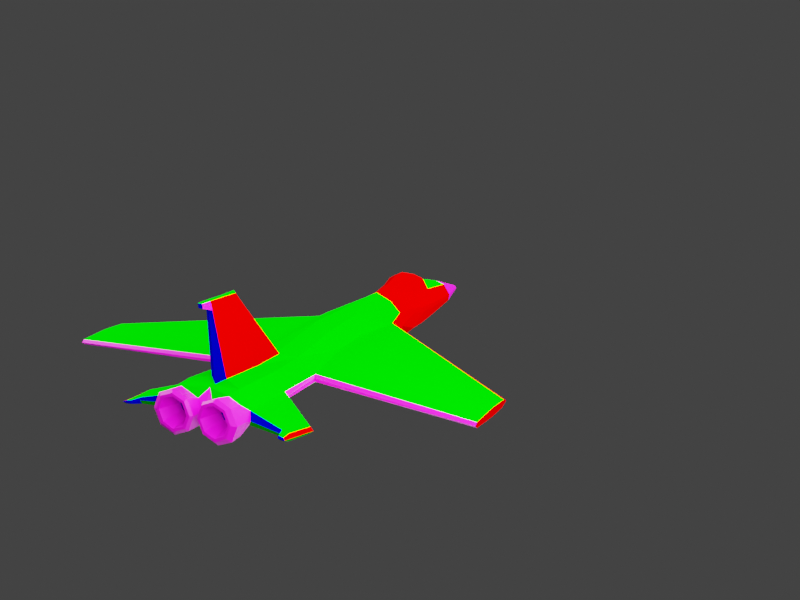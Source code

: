 # Source: jet.blend  (saved by Blender 3.4.6; exported with 4.5.12 LTS)
import bpy
from mathutils import Matrix  # noqa: F401  (used for matrix-valued properties, if any)

bpy.ops.wm.read_factory_settings(use_empty=True)
scene = bpy.context.scene
scene.name = 'Scene'

# ---- collections
col_collection = bpy.data.collections.new('Collection'); scene.collection.children.link(col_collection)

# ---- images (referenced by path relative to the original .blend; pixels are not part of the script)
import os
ASSET_DIR = os.environ.get("B2B_ASSET_DIR", "")  # directory of the original .blend (textures are referenced by path, not embedded)
HERE = os.path.dirname(os.path.abspath(__file__))  # packed textures are extracted next to this script under _unpacked/

def load_image(name, relpath, width, height, colorspace="sRGB"):
    """Load a texture the original file referenced (path relative to the .blend, or extracted next to this script)."""
    p = next((c for c in (os.path.join(HERE, relpath), os.path.join(ASSET_DIR, relpath)) if relpath and os.path.exists(c)), "")
    if p:
        img = bpy.data.images.load(p, check_existing=True)
        img.name = name
    else:  # same state as the original file: an image datablock whose file is absent (Cycles renders it pink)
        img = bpy.data.images.new(name, width, height)
        img.source = "FILE"
        img.filepath = "//" + (relpath or name)
    img.colorspace_settings.name = colorspace
    return img
img_jet_uv_png = load_image('jet_uv.png', 'jet_uv.png', 1024, 1024, 'sRGB')

# ---- materials (node trees are filled in below, after node groups)
mat_top_material = bpy.data.materials.new('Top_Material')
mat_top_material.diffuse_color = (0.0, 1.0, 0.0, 1.0)
mat_bottom_material = bpy.data.materials.new('Bottom_Material')
mat_bottom_material.diffuse_color = (0.0, 0.5, 0.0, 1.0)
mat_right_material = bpy.data.materials.new('Right_Material')
mat_right_material.diffuse_color = (1.0, 0.0, 0.0, 1.0)
mat_left_material = bpy.data.materials.new('Left_Material')
mat_left_material.diffuse_color = (0.5, 0.0, 0.0, 1.0)
mat_material = bpy.data.materials.new('Material')
mat_material.diffuse_color = (0.2738, 0.2738, 0.2738, 1.0)
mat_back_material = bpy.data.materials.new('Back_Material')
mat_back_material.diffuse_color = (0.0, 0.0, 0.5, 1.0)

# ---- material node trees
mat_material.use_nodes = True; mat_material.node_tree.nodes.clear()
_N = mat_material.node_tree.nodes; _L = mat_material.node_tree.links
n0 = _N.new('ShaderNodeBsdfPrincipled'); n0.name = 'Principled BSDF'; n0.location = (10, 300)
n0.distribution = 'GGX'
n0.subsurface_method = 'RANDOM_WALK_SKIN'
n0.inputs[3].default_value = 1.45
n0.inputs[27].default_value = (0.0, 0.0, 0.0, 1.0)
n0.inputs[28].default_value = 1.0
n1 = _N.new('ShaderNodeOutputMaterial'); n1.name = 'Material Output'; n1.location = (300, 300)
n2 = _N.new('ShaderNodeTexImage'); n2.name = 'Image Texture'; n2.location = (-312, 209)
n2.image = img_jet_uv_png
_L.new(n0.outputs[0], n1.inputs[0])
_L.new(n2.outputs[0], n0.inputs[0])
n1.is_active_output = True

# ---- world
world_world = bpy.data.worlds.new('World'); scene.world = world_world
world_world.use_nodes = True; world_world.node_tree.nodes.clear()
_N = world_world.node_tree.nodes; _L = world_world.node_tree.links
n0 = _N.new('ShaderNodeOutputWorld'); n0.name = 'World Output'; n0.location = (300, 300)
n1 = _N.new('ShaderNodeBackground'); n1.name = 'Background'; n1.location = (10, 300)
n1.inputs[0].default_value = (0.04129, 0.04129, 0.04129, 1.0)
_L.new(n1.outputs[0], n0.inputs[0])
n0.is_active_output = True
world_world.color = (0.05088, 0.05088, 0.05088)
world_world.use_sun_shadow = False
world_world.sun_shadow_jitter_overblur = 0.0

# ---- cameras
cam_camera = bpy.data.cameras.new('Camera')

# ---- lights
light_area = bpy.data.lights.new('Area', 'AREA')
light_area.transmission_factor = 0.0
light_area.use_custom_distance = True
light_area.cutoff_distance = 13.61
light_area.energy = 916.2
light_area.shadow_soft_size = 18.27
light_area.shadow_maximum_resolution = 0.006
light_area.use_absolute_resolution = True
light_area.shape = 'RECTANGLE'
light_area.size = 18.27
light_area.size_y = 19.54
light_area_001 = bpy.data.lights.new('Area.001', 'AREA')
light_area_001.color = (1.0, 0.773, 0.763)
light_area_001.transmission_factor = 0.0
light_area_001.use_custom_distance = True
light_area_001.cutoff_distance = 21.3
light_area_001.energy = 3142.0
light_area_001.shadow_soft_size = 14.13
light_area_001.shadow_maximum_resolution = 0.006
light_area_001.use_absolute_resolution = True
light_area_001.shape = 'RECTANGLE'
light_area_001.size = 14.13
light_area_001.size_y = 9.91
light_area_002 = bpy.data.lights.new('Area.002', 'AREA')
light_area_002.color = (1.0, 0.773, 0.763)
light_area_002.transmission_factor = 0.0
light_area_002.use_custom_distance = True
light_area_002.cutoff_distance = 44.27
light_area_002.energy = 3142.0
light_area_002.shadow_soft_size = 14.13
light_area_002.shadow_maximum_resolution = 0.006
light_area_002.use_absolute_resolution = True
light_area_002.shape = 'RECTANGLE'
light_area_002.size = 14.13
light_area_002.size_y = 9.91
light_area_003 = bpy.data.lights.new('Area.003', 'AREA')
light_area_003.color = (1.0, 0.773, 0.763)
light_area_003.transmission_factor = 0.0
light_area_003.use_custom_distance = True
light_area_003.cutoff_distance = 44.27
light_area_003.energy = 3142.0
light_area_003.shadow_soft_size = 14.13
light_area_003.shadow_maximum_resolution = 0.006
light_area_003.use_absolute_resolution = True
light_area_003.shape = 'RECTANGLE'
light_area_003.size = 14.13
light_area_003.size_y = 9.91

# ---- meshes
me_cube = bpy.data.meshes.new('Cube')
me_cube.from_pydata([(-1.201, -5.76, -0.252), (-0.09269, 7.419, -0.5446), (-0.7859, 2.162, -0.05801), (-0.7859, 1.872, -0.1109), (-1.161, -2.964, -0.1279), (3.517e-07, -5.675, -0.7758), (-7.931e-07, 7.419, -0.4421), (-7.931e-07, 7.419, -0.6098), (3.544e-07, -5.707, 0.3609), (-3.344e-07, 2.172, -0.871), (-3.391e-07, 2.226, 0.6512), (-6.044e-08, -0.9615, 0.6908), (-2.081e-08, -1.415, -0.6762), (3.797e-07, -5.996, -0.1897), (-7.931e-07, 7.419, -0.5605), (-2.969e-07, 1.743, 0.6615), (-2.954e-07, 1.726, -0.7978), (1.012e-07, -2.81, -0.71), (1.012e-07, -2.81, 0.3996), (-6.062, -2.248, -0.2078), (-6.062, -2.781, -0.2346), (-6.062, -3.665, -0.05689), (-6.062, -2.809, -0.008135), (-6.062, -2.791, -0.1333), (-6.062, -3.75, -0.1252), (-6.062, -2.145, -0.03941), (-6.062, -2.003, -0.1098), (-6.062, -3.665, -0.1988), (-0.7053, -5.904, 0.3325), (-1.032, -5.929, 0.1911), (-0.09269, 7.419, -0.5154), (-0.04042, 7.419, -0.4519), (-0.7148, 2.369, 0.08662), (-0.3995, 2.352, 0.4063), (-0.4866, -1.024, 0.5178), (-0.8129, -1.095, 0.04884), (-0.8134, 1.726, -0.03941), (-0.4741, 1.726, 0.2934), (-1.113, -2.838, -0.05689), (-0.5704, -2.813, 0.2915), (-0.6958, 4.682, -0.3312), (-5.626e-07, 4.783, -0.7628), (-5.978e-07, 5.185, 0.3253), (-0.3771, 4.794, 0.1551), (-0.6948, 4.646, -0.2005), (3.372e-07, -5.51, 0.3689), (1.239e-07, -3.07, 0.4118), (-0.2299, -3.157, 0.448), (-0.224, -5.348, 0.4891), (3.477e-07, -5.63, 2.489), (2.605e-07, -4.633, 2.488), (-0.08972, -4.669, 2.443), (-0.0739, -5.611, 2.488), (-1.04, -5.947, -0.5803), (-0.6128, -5.94, -0.7689), (-0.04867, 7.419, -0.5906), (-0.0824, 7.419, -0.5623), (-0.7656, 2.201, -0.5449), (-0.8712, 2.195, -0.2997), (-0.5696, -1.471, -0.6828), (-0.8817, -1.481, -0.3058), (-0.7634, 1.846, -0.2218), (-0.6466, 1.762, -0.5178), (-1.196, -2.985, -0.1988), (-0.5381, -2.856, -0.6587), (-0.6477, 4.643, -0.5798), (-0.4179, 4.699, -0.7221), (-0.06767, -5.913, -0.1914), (-0.2128, -5.908, 0.1098), (-0.2291, -5.926, -0.6043), (-1.1, -5.616, -0.05794), (-0.7571, -5.558, 0.4053), (-1.209, -5.942, -0.2065), (-0.6175, -5.645, -0.7718), (-1.037, -5.599, -0.4445), (-0.0583, -6.292, -0.1832), (-0.1949, -6.379, -0.1739), (-1.235, -6.321, -0.1803), (-1.021, -6.398, -0.1555), (-0.3212, -6.388, -0.4657), (-0.2314, -6.305, -0.5987), (-0.2298, -6.287, 0.2332), (-0.3127, -6.376, 0.1217), (-1.062, -6.308, 0.2353), (-0.8948, -6.389, 0.1324), (-0.6028, -6.38, 0.2473), (-0.6453, -6.294, 0.4065), (-0.6477, -6.319, -0.77), (-0.6171, -6.397, -0.5804), (-0.9069, -6.401, -0.4509), (-1.063, -6.326, -0.5967), (-1.093, -4.097, -0.2334), (2.026e-07, -3.97, -0.7706), (-0.6802, -3.941, 0.3212), (-1.03, -4.102, -0.1153), (-0.2043, -4.068, 0.4098), (2.954e-07, -5.032, 2.488), (-0.07453, -5.047, 2.461), (-0.501, -4.009, -0.7461), (-0.9986, -4.229, -0.3699), (-2.436, -5.107, -0.3765), (-2.314, -5.795, -0.3066), (-2.437, -5.883, -0.3708), (-2.341, -5.799, -0.4887), (-2.499, -5.079, -0.4831), (-2.404, -5.097, -0.562), (-0.1259, 2.9, 0.6867), (-3.947e-07, 2.861, 0.7395), (-5.448e-07, 4.579, 0.6346), (-0.1473, 4.388, 0.5981), (-0.2801, 4.653, 0.3268), (-5.753e-07, 4.928, 0.4637), (-0.2572, 2.544, 0.5006), (-3.577e-07, 2.438, 0.6841), (-0.7982, 3.667, -0.07357), (-0.8228, 3.693, -0.2324), (-4.584e-07, 3.591, -0.8169), (-0.5131, 3.616, 0.2502), (-0.5444, 3.624, -0.7468), (-0.7725, 3.624, -0.5807), (-4.76e-07, 3.792, 0.8914), (-0.2505, 3.804, 0.7671), (-0.4183, 3.672, 0.4298), (-0.4916, 6.105, -0.4395), (-6.783e-07, 6.105, -0.7657), (-6.783e-07, 6.105, 0.04283), (-0.2931, 6.105, -0.04299), (-0.4919, 6.105, -0.342), (-0.2296, 6.105, -0.7261), (-0.458, 6.105, -0.5608), (-0.3073, 4.716, 0.2568), (-5.851e-07, 5.04, 0.4154), (-0.3158, 2.446, 0.4704), (-3.497e-07, 2.347, 0.6786), (-0.4543, 3.64, 0.3486), (-0.7551, 3.018, 0.04265), (-0.6039, 3.028, -0.7486), (-0.8045, 3.039, -0.1223), (-4.062e-07, 2.993, -0.844), (-0.4543, 2.977, 0.353), (-0.82, 3.029, -0.5556), (-4.395e-07, 3.375, 0.8803), (-0.1856, 3.34, 0.7925), (-0.3378, 3.079, 0.4789), (-0.3851, 3.023, 0.4233), (-2.341e-07, 1.025, -0.7406), (-1.582e-07, 0.1571, 0.6642), (-6.062, -2.514, -0.2194), (-6.062, -2.477, -0.02218), (-6.062, -2.397, -0.1193), (-0.4206, 0.157, 0.5385), (-0.6967, 0.1256, 0.04884), (-0.5888, 1.058, -0.6538), (-0.8553, 1.083, -0.3094), (-0.8346, 2.114, -0.5435), (-0.9221, 2.127, -0.3391), (-0.9115, 1.798, -0.2954), (-0.7741, 1.725, -0.5551), (-0.877, 1.23, -0.392), (-0.6829, 1.212, -0.6233), (3.451e-07, -5.6, 2.254), (-0.09015, -5.578, 2.25), (-0.105, -4.504, 2.208), (2.457e-07, -4.463, 2.263), (-0.08865, -4.941, 2.216), (3.715e-07, -5.902, 2.375), (3.725e-07, -5.914, 2.498), (-0.06419, -5.907, 2.498), (-0.06462, -5.892, 2.375), (-2.205, -4.942, -0.3334), (-2.102, -5.776, -0.2752), (-2.174, -4.955, -0.5306), (-2.268, -4.918, -0.4426), (-2.1, -5.85, -0.3438), (-2.119, -5.773, -0.4568), (-2.339, -6.072, -0.3067), (-2.417, -6.128, -0.3328), (-2.357, -6.077, -0.3882), (-2.202, -6.058, -0.2832), (-2.2, -6.105, -0.3257), (-2.213, -6.059, -0.3822), (-0.1145, -6.377, -0.1751), (-0.2654, -6.388, -0.5237), (-0.2552, -6.373, 0.1776), (-0.9505, -6.389, 0.1903), (-0.6015, -6.378, 0.3276), (-1.101, -6.4, -0.1537), (-0.6191, -6.399, -0.6608), (-0.9651, -6.404, -0.5062), (-0.8663, -5.801, -0.1642), (-0.361, -5.79, -0.1754), (-0.4382, -5.795, -0.354), (-0.4331, -5.788, 0.005402), (-0.7892, -5.796, 0.01198), (-0.6106, -5.79, 0.08226), (-0.6193, -5.801, -0.4242), (-0.7966, -5.803, -0.3449), (-0.7346, 2.223, -0.571), (-0.8687, 2.216, -0.2628), (-0.8428, 2.092, -0.5699), (-0.947, 2.107, -0.3242), (-0.7466, 2.08, -0.5203), (-0.8397, 2.075, -0.3041), (-0.8075, 2.004, -0.5191), (-0.8846, 2.016, -0.3389), (1.201, -5.76, -0.252), (0.09269, 7.419, -0.5446), (0.7859, 2.162, -0.05801), (0.7859, 1.872, -0.1109), (1.161, -2.964, -0.1279), (6.062, -2.248, -0.2078), (6.062, -2.781, -0.2346), (6.062, -3.665, -0.05689), (6.062, -2.809, -0.008135), (6.062, -2.791, -0.1333), (6.062, -3.75, -0.1252), (6.062, -2.145, -0.03941), (6.062, -2.003, -0.1098), (6.062, -3.665, -0.1988), (0.7053, -5.904, 0.3325), (1.032, -5.929, 0.1911), (0.09269, 7.419, -0.5154), (0.04042, 7.419, -0.4519), (0.7148, 2.369, 0.08662), (0.3995, 2.352, 0.4063), (0.4866, -1.024, 0.5178), (0.8129, -1.095, 0.04884), (0.8134, 1.726, -0.03941), (0.4741, 1.726, 0.2934), (1.113, -2.838, -0.05689), (0.5704, -2.813, 0.2915), (0.6958, 4.682, -0.3312), (0.3771, 4.794, 0.1551), (0.6948, 4.646, -0.2005), (0.2299, -3.157, 0.448), (0.224, -5.348, 0.4891), (0.08972, -4.669, 2.443), (0.0739, -5.611, 2.488), (1.04, -5.947, -0.5803), (0.6129, -5.94, -0.7689), (0.04867, 7.419, -0.5906), (0.0824, 7.419, -0.5623), (0.7656, 2.201, -0.5449), (0.8712, 2.195, -0.2997), (0.5696, -1.471, -0.6828), (0.8817, -1.481, -0.3058), (0.7634, 1.846, -0.2218), (0.6466, 1.762, -0.5178), (1.196, -2.985, -0.1988), (0.5381, -2.856, -0.6587), (0.6477, 4.643, -0.5798), (0.4179, 4.699, -0.7221), (0.06767, -5.913, -0.1914), (0.2128, -5.908, 0.1098), (0.2291, -5.926, -0.6043), (1.1, -5.616, -0.05794), (0.7571, -5.558, 0.4053), (1.209, -5.942, -0.2065), (0.6175, -5.645, -0.7718), (1.037, -5.599, -0.4445), (0.0583, -6.292, -0.1832), (0.1949, -6.379, -0.1739), (1.235, -6.321, -0.1803), (1.021, -6.398, -0.1555), (0.3212, -6.388, -0.4657), (0.2314, -6.305, -0.5987), (0.2298, -6.287, 0.2332), (0.3127, -6.376, 0.1217), (1.062, -6.308, 0.2353), (0.8948, -6.389, 0.1324), (0.6028, -6.38, 0.2473), (0.6453, -6.294, 0.4065), (0.6477, -6.319, -0.77), (0.6171, -6.397, -0.5804), (0.9069, -6.401, -0.4509), (1.063, -6.326, -0.5967), (1.093, -4.097, -0.2334), (0.6802, -3.941, 0.3212), (1.03, -4.102, -0.1153), (0.2043, -4.068, 0.4098), (0.07453, -5.047, 2.461), (0.501, -4.009, -0.7461), (0.9986, -4.229, -0.3699), (2.436, -5.107, -0.3765), (2.314, -5.795, -0.3066), (2.437, -5.883, -0.3708), (2.341, -5.799, -0.4887), (2.499, -5.079, -0.4831), (2.404, -5.097, -0.562), (0.1259, 2.9, 0.6867), (0.1473, 4.388, 0.5981), (0.2801, 4.653, 0.3268), (0.2572, 2.544, 0.5006), (0.7982, 3.667, -0.07357), (0.8228, 3.693, -0.2324), (0.5131, 3.616, 0.2502), (0.5444, 3.624, -0.7468), (0.7725, 3.624, -0.5807), (0.2505, 3.804, 0.7671), (0.4183, 3.672, 0.4298), (0.4916, 6.105, -0.4395), (0.2931, 6.105, -0.04299), (0.4919, 6.105, -0.342), (0.2296, 6.105, -0.7261), (0.458, 6.105, -0.5608), (0.3073, 4.716, 0.2568), (0.3158, 2.446, 0.4704), (0.4543, 3.64, 0.3486), (0.7551, 3.018, 0.04265), (0.6039, 3.028, -0.7486), (0.8045, 3.039, -0.1223), (0.4543, 2.977, 0.353), (0.82, 3.029, -0.5556), (0.1856, 3.34, 0.7925), (0.3378, 3.079, 0.4789), (0.3851, 3.023, 0.4233), (6.062, -2.514, -0.2194), (6.062, -2.477, -0.02218), (6.062, -2.397, -0.1193), (0.4206, 0.157, 0.5385), (0.6967, 0.1256, 0.04884), (0.5888, 1.058, -0.6538), (0.8553, 1.083, -0.3094), (0.8346, 2.114, -0.5435), (0.9221, 2.127, -0.3391), (0.9115, 1.798, -0.2954), (0.7741, 1.725, -0.5551), (0.877, 1.23, -0.392), (0.6829, 1.212, -0.6233), (0.09016, -5.578, 2.25), (0.105, -4.504, 2.208), (0.08865, -4.941, 2.216), (0.06419, -5.907, 2.498), (0.06462, -5.892, 2.375), (2.205, -4.942, -0.3334), (2.102, -5.776, -0.2752), (2.174, -4.955, -0.5306), (2.268, -4.918, -0.4426), (2.1, -5.85, -0.3438), (2.119, -5.773, -0.4568), (2.339, -6.072, -0.3067), (2.417, -6.128, -0.3328), (2.357, -6.077, -0.3882), (2.202, -6.058, -0.2832), (2.2, -6.105, -0.3257), (2.213, -6.059, -0.3822), (0.1145, -6.377, -0.1751), (0.2654, -6.388, -0.5237), (0.2552, -6.373, 0.1776), (0.9505, -6.389, 0.1903), (0.6015, -6.378, 0.3276), (1.101, -6.4, -0.1537), (0.6191, -6.399, -0.6608), (0.9651, -6.404, -0.5062), (0.8663, -5.801, -0.1642), (0.361, -5.79, -0.1754), (0.4382, -5.795, -0.354), (0.4331, -5.788, 0.005402), (0.7892, -5.796, 0.01198), (0.6106, -5.79, 0.08226), (0.6193, -5.801, -0.4242), (0.7966, -5.803, -0.3449), (0.7346, 2.223, -0.571), (0.8687, 2.216, -0.2628), (0.8428, 2.092, -0.5699), (0.947, 2.107, -0.3242), (0.7466, 2.08, -0.5203), (0.8397, 2.075, -0.3041), (0.8075, 2.004, -0.5191), (0.8846, 2.016, -0.3389)], [], [(129, 123, 1, 56), (1, 30, 31, 6, 14), (91, 94, 38, 4), (38, 35, 22, 21), (145, 152, 62, 16), (153, 60, 20, 147), (3, 61, 19, 26), (16, 62, 197, 9), (55, 56, 1, 14, 7), (116, 118, 66, 41), (63, 4, 24, 27), (60, 63, 27, 20), (4, 38, 21, 24), (92, 98, 64, 17), (126, 125, 6, 31), (53, 54, 87, 90), (54, 69, 80, 87), (151, 36, 25, 148), (124, 128, 55, 7), (150, 146, 15, 37), (3, 36, 32, 2), (37, 15, 10, 33), (123, 127, 30, 1), (24, 21, 22, 23), (27, 24, 23, 20), (147, 149, 26, 19), (149, 148, 25, 26), (17, 64, 59, 12), (39, 18, 11, 34), (36, 3, 26, 25), (126, 31, 30, 127), (37, 33, 32, 36), (39, 34, 35, 38), (150, 37, 36, 151), (93, 39, 38, 94), (71, 8, 45, 48), (117, 43, 44, 114), (115, 114, 44, 40), (111, 110, 109, 108), (61, 3, 2, 198), (119, 115, 40, 65), (96, 97, 52, 49), (52, 161, 168, 167), (39, 47, 46, 18), (95, 47, 39, 93), (163, 162, 51, 50), (164, 161, 52, 97), (98, 73, 74, 99), (136, 197, 198, 140), (152, 59, 60, 153), (61, 198, 200, 156), (59, 64, 63, 60), (128, 66, 65, 129), (99, 91, 4, 63), (67, 69, 5, 13), (68, 67, 13, 8), (29, 28, 71, 70), (28, 68, 8, 71), (72, 29, 70, 0), (54, 53, 74, 73), (53, 72, 0, 74), (69, 54, 73, 5), (69, 67, 75, 80), (67, 68, 81, 75), (68, 28, 86, 81), (28, 29, 83, 86), (72, 53, 90, 77), (29, 72, 77, 83), (79, 76, 190, 191), (181, 182, 80, 75), (183, 181, 75, 81), (184, 185, 86, 83), (185, 183, 81, 86), (83, 77, 186, 184), (187, 188, 90, 87), (188, 186, 77, 90), (182, 187, 87, 80), (85, 84, 193, 194), (172, 171, 105, 104), (64, 98, 99, 63), (162, 164, 97, 51), (48, 95, 93, 71), (50, 51, 97, 96), (71, 93, 94, 70), (5, 73, 98, 92), (170, 169, 100, 101), (103, 102, 104, 105), (102, 101, 100, 104), (169, 172, 104, 100), (174, 173, 179, 180), (101, 102, 176, 175), (171, 174, 103, 105), (121, 120, 108, 109), (143, 112, 106, 142), (112, 113, 107, 106), (132, 133, 113, 112), (144, 132, 112, 143), (131, 130, 110, 111), (130, 134, 122, 110), (110, 122, 121, 109), (142, 141, 120, 121), (66, 118, 119, 65), (140, 137, 115, 119), (137, 135, 114, 115), (139, 117, 114, 135), (138, 136, 118, 116), (55, 128, 129, 56), (43, 126, 127, 44), (40, 44, 127, 123), (41, 66, 128, 124), (43, 42, 125, 126), (65, 40, 123, 129), (43, 117, 134, 130), (42, 43, 130, 131), (139, 33, 132, 144), (33, 10, 133, 132), (117, 139, 144, 134), (9, 197, 136, 138), (33, 139, 135, 32), (2, 32, 135, 137), (198, 2, 137, 140), (106, 107, 141, 142), (134, 144, 143, 122), (122, 143, 142, 121), (118, 136, 140, 119), (155, 58, 202, 204), (34, 150, 151, 35), (23, 22, 148, 149), (20, 23, 149, 147), (34, 11, 146, 150), (35, 151, 148, 22), (61, 153, 147, 19), (12, 59, 152, 145), (199, 157, 156, 200), (157, 159, 158, 156), (153, 61, 156, 158), (152, 153, 158, 159), (62, 152, 159, 157), (197, 62, 157, 199), (47, 95, 164, 162), (95, 48, 161, 164), (46, 47, 162, 163), (48, 45, 160, 161), (168, 165, 166, 167), (161, 160, 165, 168), (49, 52, 167, 166), (99, 74, 174, 171), (74, 0, 173, 174), (0, 70, 170, 173), (94, 91, 172, 169), (70, 94, 169, 170), (91, 99, 171, 172), (179, 178, 175, 176), (180, 179, 176, 177), (102, 103, 177, 176), (103, 174, 180, 177), (170, 101, 175, 178), (173, 170, 178, 179), (76, 79, 182, 181), (82, 76, 181, 183), (84, 85, 185, 184), (85, 82, 183, 185), (78, 84, 184, 186), (88, 89, 188, 187), (89, 78, 186, 188), (79, 88, 187, 182), (191, 190, 189, 196, 195), (190, 192, 194, 193, 189), (88, 79, 191, 195), (89, 88, 195, 196), (82, 85, 194, 192), (76, 82, 192, 190), (78, 89, 196, 189), (84, 78, 189, 193), (57, 58, 198, 197), (154, 57, 197, 199), (155, 154, 199, 200), (58, 155, 200, 198), (202, 201, 203, 204), (57, 154, 203, 201), (154, 155, 204, 203), (58, 57, 201, 202), (304, 241, 206, 300), (206, 14, 6, 222, 221), (276, 209, 229, 278), (229, 212, 213, 226), (145, 16, 247, 321), (322, 316, 211, 245), (208, 217, 210, 246), (16, 9, 362, 247), (240, 7, 14, 206, 241), (116, 41, 251, 296), (248, 218, 215, 209), (245, 211, 218, 248), (209, 215, 212, 229), (92, 17, 249, 281), (301, 222, 6, 125), (238, 275, 272, 239), (239, 272, 265, 254), (320, 317, 216, 227), (124, 7, 240, 303), (319, 228, 15, 146), (208, 207, 223, 227), (228, 224, 10, 15), (300, 206, 221, 302), (215, 214, 213, 212), (218, 211, 214, 215), (316, 210, 217, 318), (318, 217, 216, 317), (17, 12, 244, 249), (230, 225, 11, 18), (227, 216, 217, 208), (301, 302, 221, 222), (228, 227, 223, 224), (230, 229, 226, 225), (319, 320, 227, 228), (277, 278, 229, 230), (256, 235, 45, 8), (295, 293, 233, 232), (294, 231, 233, 293), (111, 108, 290, 291), (246, 363, 207, 208), (297, 250, 231, 294), (96, 49, 237, 280), (237, 332, 333, 329), (230, 18, 46, 234), (279, 277, 230, 234), (163, 50, 236, 330), (331, 280, 237, 329), (281, 282, 259, 258), (309, 312, 363, 362), (321, 322, 245, 244), (246, 325, 365, 363), (244, 245, 248, 249), (303, 304, 250, 251), (282, 248, 209, 276), (252, 13, 5, 254), (253, 8, 13, 252), (220, 255, 256, 219), (219, 256, 8, 253), (257, 205, 255, 220), (239, 258, 259, 238), (238, 259, 205, 257), (254, 5, 258, 239), (254, 265, 260, 252), (252, 260, 266, 253), (253, 266, 271, 219), (219, 271, 268, 220), (257, 262, 275, 238), (220, 268, 262, 257), (264, 356, 355, 261), (346, 260, 265, 347), (348, 266, 260, 346), (349, 268, 271, 350), (350, 271, 266, 348), (268, 349, 351, 262), (352, 272, 275, 353), (353, 275, 262, 351), (347, 265, 272, 352), (270, 359, 358, 269), (337, 287, 288, 336), (249, 248, 282, 281), (330, 236, 280, 331), (235, 256, 277, 279), (50, 96, 280, 236), (256, 255, 278, 277), (5, 92, 281, 258), (335, 284, 283, 334), (286, 288, 287, 285), (285, 287, 283, 284), (334, 283, 287, 337), (339, 345, 344, 338), (284, 340, 341, 285), (336, 288, 286, 339), (298, 290, 108, 120), (314, 313, 289, 292), (292, 289, 107, 113), (306, 292, 113, 133), (315, 314, 292, 306), (131, 111, 291, 305), (305, 291, 299, 307), (291, 290, 298, 299), (313, 298, 120, 141), (251, 250, 297, 296), (312, 297, 294, 310), (310, 294, 293, 308), (311, 308, 293, 295), (138, 116, 296, 309), (240, 241, 304, 303), (232, 233, 302, 301), (231, 300, 302, 233), (41, 124, 303, 251), (232, 301, 125, 42), (250, 304, 300, 231), (232, 305, 307, 295), (42, 131, 305, 232), (311, 315, 306, 224), (224, 306, 133, 10), (295, 307, 315, 311), (9, 138, 309, 362), (224, 223, 308, 311), (207, 310, 308, 223), (363, 312, 310, 207), (289, 313, 141, 107), (307, 299, 314, 315), (299, 298, 313, 314), (296, 297, 312, 309), (324, 369, 367, 243), (225, 226, 320, 319), (214, 318, 317, 213), (211, 316, 318, 214), (225, 319, 146, 11), (226, 213, 317, 320), (246, 210, 316, 322), (12, 145, 321, 244), (364, 365, 325, 326), (326, 325, 327, 328), (322, 327, 325, 246), (321, 328, 327, 322), (247, 326, 328, 321), (362, 364, 326, 247), (234, 330, 331, 279), (279, 331, 329, 235), (46, 163, 330, 234), (235, 329, 160, 45), (333, 332, 166, 165), (329, 333, 165, 160), (49, 166, 332, 237), (282, 336, 339, 259), (259, 339, 338, 205), (205, 338, 335, 255), (278, 334, 337, 276), (255, 335, 334, 278), (276, 337, 336, 282), (344, 341, 340, 343), (345, 342, 341, 344), (285, 341, 342, 286), (286, 342, 345, 339), (335, 343, 340, 284), (338, 344, 343, 335), (261, 346, 347, 264), (267, 348, 346, 261), (269, 349, 350, 270), (270, 350, 348, 267), (263, 351, 349, 269), (273, 352, 353, 274), (274, 353, 351, 263), (264, 347, 352, 273), (356, 360, 361, 354, 355), (355, 354, 358, 359, 357), (273, 360, 356, 264), (274, 361, 360, 273), (267, 357, 359, 270), (261, 355, 357, 267), (263, 354, 361, 274), (269, 358, 354, 263), (242, 362, 363, 243), (323, 364, 362, 242), (324, 365, 364, 323), (243, 363, 365, 324), (367, 369, 368, 366), (242, 366, 368, 323), (323, 368, 369, 324), (243, 367, 366, 242)])
me_cube.polygons.foreach_set('material_index', [4, 4, 6, 0, 1, 1, 3, 1, 4, 1, 6, 1, 6, 1, 4, 6, 6, 0, 4, 0, 3, 0, 4, 3, 3, 3, 3, 1, 0, 3, 4, 0, 0, 0, 0, 0, 3, 3, 3, 3, 3, 0, 6, 0, 0, 4, 3, 1, 3, 1, 3, 1, 3, 6, 1, 6, 0, 0, 6, 1, 1, 1, 6, 6, 6, 6, 6, 6, 6, 6, 6, 6, 6, 6, 6, 6, 6, 6, 1, 1, 3, 0, 0, 0, 1, 0, 1, 3, 3, 5, 3, 1, 3, 3, 3, 3, 3, 3, 3, 3, 3, 3, 3, 3, 3, 1, 4, 3, 3, 1, 0, 3, 3, 3, 3, 3, 3, 1, 3, 3, 3, 3, 3, 3, 3, 6, 0, 3, 3, 0, 0, 1, 1, 1, 1, 6, 1, 1, 1, 3, 3, 4, 5, 5, 5, 0, 1, 1, 5, 3, 0, 1, 5, 5, 1, 1, 0, 5, 6, 6, 6, 6, 6, 6, 6, 6, 5, 5, 6, 6, 6, 6, 6, 6, 6, 6, 6, 6, 6, 6, 6, 6, 4, 4, 6, 0, 1, 1, 2, 1, 4, 1, 6, 1, 6, 1, 4, 6, 6, 0, 4, 0, 2, 0, 4, 2, 2, 2, 2, 1, 0, 2, 4, 0, 0, 0, 0, 0, 2, 2, 2, 2, 2, 0, 6, 0, 0, 4, 2, 1, 2, 1, 2, 1, 2, 6, 1, 6, 0, 0, 6, 1, 6, 1, 6, 6, 6, 6, 6, 6, 6, 6, 6, 6, 6, 6, 6, 6, 6, 6, 1, 1, 2, 0, 0, 0, 1, 0, 1, 2, 2, 5, 2, 1, 2, 2, 2, 2, 2, 2, 2, 2, 2, 2, 2, 2, 2, 1, 4, 2, 2, 1, 0, 2, 2, 2, 2, 2, 2, 1, 2, 2, 2, 2, 2, 2, 2, 6, 0, 2, 2, 0, 0, 1, 1, 1, 1, 6, 1, 1, 1, 2, 2, 4, 5, 5, 5, 0, 1, 1, 5, 2, 0, 1, 5, 5, 1, 1, 0, 5, 6, 6, 6, 6, 6, 6, 6, 6, 5, 5, 6, 6, 6, 6, 6, 6, 6, 6, 6, 6, 6, 6, 6, 6])
_uv = me_cube.uv_layers.new(name='UVMap')
_uv.uv.foreach_set('vector', [0.8007, 0.8291, 0.8023, 0.8347, 0.7839, 0.8298, 0.7834, 0.829, 0.7839, 0.8298, 0.7839, 0.8312, 0.7815, 0.8341, 0.7796, 0.8345, 0.7796, 0.8291, 0.3925, 0.5216, 0.5097, 0.5216, 0.5097, 0.6387, 0.3925, 0.6387, 0.7551, 0.4291, 0.7414, 0.3489, 0.9828, 0.4278, 0.9828, 0.4671, 0.3061, 0.3852, 0.3332, 0.3867, 0.3358, 0.4191, 0.3061, 0.4174, 0.3454, 0.3879, 0.3466, 0.2699, 0.585, 0.2101, 0.585, 0.2224, 0.2774, 0.8498, 0.2786, 0.8447, 0.4669, 0.8453, 0.4557, 0.8498, 0.3061, 0.4174, 0.3358, 0.4191, 0.3399, 0.4403, 0.3061, 0.4379, 0.7819, 0.8277, 0.7834, 0.829, 0.7839, 0.8298, 0.7796, 0.8291, 0.7796, 0.8268, 0.3061, 0.5032, 0.3311, 0.5048, 0.3253, 0.5542, 0.3061, 0.5581, 0.3925, 0.5216, 0.5097, 0.5216, 0.5097, 0.6387, 0.3925, 0.6387, 0.3466, 0.2699, 0.3611, 0.2007, 0.585, 0.1694, 0.585, 0.2101, 0.3925, 0.5216, 0.5097, 0.5216, 0.5097, 0.6387, 0.3925, 0.6387, 0.3061, 0.1554, 0.3291, 0.1536, 0.3308, 0.2067, 0.3061, 0.2087, 0.7931, 0.8529, 0.7796, 0.8569, 0.7796, 0.8345, 0.7815, 0.8341, 0.3925, 0.5216, 0.5097, 0.5216, 0.5097, 0.6387, 0.3925, 0.6387, 0.3925, 0.5216, 0.5097, 0.5216, 0.5097, 0.6387, 0.3925, 0.6387, 0.736, 0.2928, 0.7414, 0.2192, 0.9828, 0.3972, 0.9828, 0.4125, 0.7796, 0.8197, 0.7902, 0.8215, 0.7819, 0.8277, 0.7796, 0.8268, 0.7233, 0.2913, 0.704, 0.2913, 0.704, 0.2184, 0.7258, 0.2191, 0.2774, 0.8498, 0.2841, 0.8531, 0.2545, 0.8589, 0.2641, 0.8522, 0.7258, 0.2191, 0.704, 0.2184, 0.704, 0.1962, 0.7223, 0.1903, 0.8023, 0.8347, 0.8023, 0.8392, 0.7839, 0.8312, 0.7839, 0.8298, 0.536, 0.8491, 0.5321, 0.8523, 0.4928, 0.8545, 0.4919, 0.8488, 0.5321, 0.8457, 0.536, 0.8491, 0.4919, 0.8488, 0.4914, 0.8441, 0.4792, 0.8448, 0.4738, 0.8494, 0.4557, 0.8498, 0.4669, 0.8453, 0.4738, 0.8494, 0.4775, 0.8539, 0.4622, 0.8531, 0.4557, 0.8498, 0.3061, 0.2087, 0.3308, 0.2067, 0.3323, 0.2703, 0.3061, 0.2729, 0.7302, 0.4279, 0.704, 0.4278, 0.704, 0.3428, 0.7263, 0.3457, 0.2841, 0.8531, 0.2774, 0.8498, 0.4557, 0.8498, 0.4622, 0.8531, 0.7931, 0.8529, 0.7815, 0.8341, 0.7839, 0.8312, 0.8023, 0.8392, 0.7258, 0.2191, 0.7223, 0.1903, 0.7368, 0.1896, 0.7414, 0.2192, 0.7302, 0.4279, 0.7263, 0.3457, 0.7414, 0.3489, 0.7551, 0.4291, 0.7233, 0.2913, 0.7258, 0.2191, 0.7414, 0.2192, 0.736, 0.2928, 0.7353, 0.4798, 0.7302, 0.4279, 0.7551, 0.4291, 0.7514, 0.4873, 0.7388, 0.5542, 0.704, 0.5611, 0.704, 0.552, 0.7143, 0.5446, 0.1972, 0.8664, 0.143, 0.862, 0.1498, 0.8457, 0.1948, 0.8515, 0.1936, 0.8442, 0.1948, 0.8515, 0.1498, 0.8457, 0.1481, 0.8397, 0.1368, 0.8762, 0.1495, 0.8699, 0.1616, 0.8824, 0.1528, 0.8841, 0.2786, 0.8447, 0.2774, 0.8498, 0.2641, 0.8522, 0.2616, 0.8428, 0.1968, 0.8282, 0.1936, 0.8442, 0.1481, 0.8397, 0.1499, 0.8282, 0.704, 0.53, 0.7074, 0.5307, 0.7074, 0.5567, 0.704, 0.5576, 0.3925, 0.5216, 0.5097, 0.5216, 0.5097, 0.6387, 0.3925, 0.6387, 0.7302, 0.4279, 0.7145, 0.4438, 0.704, 0.4398, 0.704, 0.4278, 0.7134, 0.4857, 0.7145, 0.4438, 0.7302, 0.4279, 0.7353, 0.4798, 0.7796, 0.959, 0.7845, 0.9565, 0.7838, 0.9673, 0.7796, 0.9693, 0.5908, 0.9568, 0.6201, 0.9584, 0.6216, 0.9694, 0.5957, 0.9681, 0.3291, 0.1536, 0.3345, 0.07833, 0.3538, 0.08048, 0.352, 0.1435, 0.2242, 0.8204, 0.2613, 0.8286, 0.2616, 0.8428, 0.2242, 0.8293, 0.3332, 0.3867, 0.3323, 0.2703, 0.3466, 0.2699, 0.3454, 0.3879, 0.2786, 0.8447, 0.2616, 0.8428, 0.2666, 0.84, 0.2808, 0.8413, 0.3323, 0.2703, 0.3308, 0.2067, 0.3611, 0.2007, 0.3466, 0.2699, 0.08264, 0.8215, 0.1474, 0.8217, 0.1499, 0.8282, 0.08264, 0.8291, 0.3925, 0.5216, 0.5097, 0.5216, 0.5097, 0.6387, 0.3925, 0.6387, 0.3092, 0.06601, 0.3166, 0.06541, 0.3061, 0.07695, 0.3061, 0.06221, 0.3925, 0.5216, 0.5097, 0.5216, 0.5097, 0.6387, 0.3925, 0.6387, 0.7514, 0.5713, 0.7364, 0.5701, 0.7388, 0.5542, 0.7546, 0.5569, 0.7364, 0.5701, 0.7137, 0.5704, 0.704, 0.5611, 0.7388, 0.5542, 0.3925, 0.5216, 0.5097, 0.5216, 0.5097, 0.6387, 0.3925, 0.6387, 0.3343, 0.06477, 0.3539, 0.06446, 0.3538, 0.08048, 0.3345, 0.07833, 0.3539, 0.06446, 0.3617, 0.06467, 0.3613, 0.07305, 0.3538, 0.08048, 0.3166, 0.06541, 0.3343, 0.06477, 0.3345, 0.07833, 0.3061, 0.07695, 0.3925, 0.5216, 0.5097, 0.5216, 0.5097, 0.6387, 0.3925, 0.6387, 0.3925, 0.5216, 0.5097, 0.5216, 0.5097, 0.6387, 0.3925, 0.6387, 0.3925, 0.5216, 0.5097, 0.5216, 0.5097, 0.6387, 0.3925, 0.6387, 0.3925, 0.5216, 0.5097, 0.5216, 0.5097, 0.6387, 0.3925, 0.6387, 0.3925, 0.5216, 0.5097, 0.5216, 0.5097, 0.6387, 0.3925, 0.6387, 0.3925, 0.5216, 0.5097, 0.5216, 0.5097, 0.6387, 0.3925, 0.6387, 0.3925, 0.5216, 0.5097, 0.5216, 0.5097, 0.6387, 0.3925, 0.6387, 0.3925, 0.5216, 0.5097, 0.5216, 0.5097, 0.6387, 0.3925, 0.6387, 0.3925, 0.5216, 0.5097, 0.5216, 0.5097, 0.6387, 0.3925, 0.6387, 0.3925, 0.5216, 0.5097, 0.5216, 0.5097, 0.6387, 0.3925, 0.6387, 0.3925, 0.5216, 0.5097, 0.5216, 0.5097, 0.6387, 0.3925, 0.6387, 0.3925, 0.5216, 0.5097, 0.5216, 0.5097, 0.6387, 0.3925, 0.6387, 0.3925, 0.5216, 0.5097, 0.5216, 0.5097, 0.6387, 0.3925, 0.6387, 0.3925, 0.5216, 0.5097, 0.5216, 0.5097, 0.6387, 0.3925, 0.6387, 0.3925, 0.5216, 0.5097, 0.5216, 0.5097, 0.6387, 0.3925, 0.6387, 0.3925, 0.5216, 0.5097, 0.5216, 0.5097, 0.6387, 0.3925, 0.6387, 0.4104, 0.1118, 0.4061, 0.1101, 0.4167, 0.1035, 0.421, 0.1044, 0.3308, 0.2067, 0.3291, 0.1536, 0.352, 0.1435, 0.3611, 0.2007, 0.5707, 0.9565, 0.5908, 0.9568, 0.5957, 0.9681, 0.5783, 0.9673, 0.7143, 0.5446, 0.7134, 0.4857, 0.7353, 0.4798, 0.7388, 0.5542, 0.704, 0.5117, 0.7081, 0.5133, 0.7074, 0.5307, 0.704, 0.53, 0.7388, 0.5542, 0.7353, 0.4798, 0.7514, 0.4873, 0.7546, 0.5569, 0.3061, 0.07695, 0.3345, 0.07833, 0.3291, 0.1536, 0.3061, 0.1554, 0.8006, 0.5643, 0.8054, 0.5259, 0.816, 0.5335, 0.8104, 0.5651, 0.4138, 0.07125, 0.4182, 0.06738, 0.421, 0.1044, 0.4167, 0.1035, 0.6342, 0.8378, 0.6301, 0.8408, 0.5985, 0.8376, 0.5972, 0.8327, 0.5909, 0.8395, 0.5898, 0.8345, 0.5972, 0.8327, 0.5985, 0.8376, 0.882, 0.7517, 0.8811, 0.7465, 0.8857, 0.7456, 0.8863, 0.7482, 0.6301, 0.8408, 0.6342, 0.8378, 0.6455, 0.8396, 0.6429, 0.8408, 0.4061, 0.1101, 0.4036, 0.07245, 0.4138, 0.07125, 0.4167, 0.1035, 0.1885, 0.8902, 0.1891, 0.8959, 0.1528, 0.8841, 0.1616, 0.8824, 0.2219, 0.8769, 0.2465, 0.8779, 0.2301, 0.8865, 0.2099, 0.8913, 0.2465, 0.8779, 0.2513, 0.8864, 0.2319, 0.8889, 0.2301, 0.8865, 0.251, 0.8765, 0.2556, 0.8861, 0.2513, 0.8864, 0.2465, 0.8779, 0.2244, 0.8744, 0.251, 0.8765, 0.2465, 0.8779, 0.2219, 0.8769, 0.1317, 0.874, 0.1466, 0.8667, 0.1495, 0.8699, 0.1368, 0.8762, 0.1466, 0.8667, 0.196, 0.8709, 0.1946, 0.8747, 0.1495, 0.8699, 0.1495, 0.8699, 0.1946, 0.8747, 0.1885, 0.8902, 0.1616, 0.8824, 0.2099, 0.8913, 0.2083, 0.8954, 0.1891, 0.8959, 0.1885, 0.8902, 0.1474, 0.8217, 0.1968, 0.8205, 0.1968, 0.8282, 0.1499, 0.8282, 0.2242, 0.8293, 0.2237, 0.8493, 0.1936, 0.8442, 0.1968, 0.8282, 0.2237, 0.8493, 0.2247, 0.8568, 0.1948, 0.8515, 0.1936, 0.8442, 0.2266, 0.8711, 0.1972, 0.8664, 0.1948, 0.8515, 0.2247, 0.8568, 0.3061, 0.4757, 0.3339, 0.4773, 0.3311, 0.5048, 0.3061, 0.5032, 0.7819, 0.8277, 0.7902, 0.8215, 0.8007, 0.8291, 0.7834, 0.829, 0.143, 0.862, 0.08264, 0.8529, 0.08264, 0.8392, 0.1498, 0.8457, 0.1481, 0.8397, 0.1498, 0.8457, 0.08264, 0.8392, 0.08264, 0.8347, 0.3061, 0.5581, 0.3253, 0.5542, 0.3166, 0.6189, 0.3061, 0.6189, 0.8018, 0.7911, 0.7845, 0.7731, 0.7845, 0.7308, 0.798, 0.7308, 0.1499, 0.8282, 0.1481, 0.8397, 0.08264, 0.8347, 0.08264, 0.8291, 0.143, 0.862, 0.1972, 0.8664, 0.196, 0.8709, 0.1466, 0.8667, 0.125, 0.8698, 0.143, 0.862, 0.1466, 0.8667, 0.1317, 0.874, 0.2266, 0.8711, 0.2553, 0.8736, 0.251, 0.8765, 0.2244, 0.8744, 0.2553, 0.8736, 0.2611, 0.8848, 0.2556, 0.8861, 0.251, 0.8765, 0.1972, 0.8664, 0.2266, 0.8711, 0.2244, 0.8744, 0.196, 0.8709, 0.3061, 0.4379, 0.3399, 0.4403, 0.3339, 0.4773, 0.3061, 0.4757, 0.2553, 0.8736, 0.2266, 0.8711, 0.2247, 0.8568, 0.2545, 0.8589, 0.2641, 0.8522, 0.2545, 0.8589, 0.2247, 0.8568, 0.2237, 0.8493, 0.2616, 0.8428, 0.2641, 0.8522, 0.2237, 0.8493, 0.2242, 0.8293, 0.2301, 0.8865, 0.2319, 0.8889, 0.2083, 0.8954, 0.2099, 0.8913, 0.196, 0.8709, 0.2244, 0.8744, 0.2219, 0.8769, 0.1946, 0.8747, 0.1946, 0.8747, 0.2219, 0.8769, 0.2099, 0.8913, 0.1885, 0.8902, 0.1968, 0.8205, 0.2242, 0.8204, 0.2242, 0.8293, 0.1968, 0.8282, 0.3925, 0.5216, 0.5097, 0.5216, 0.5097, 0.6387, 0.3925, 0.6387, 0.7263, 0.3457, 0.7233, 0.2913, 0.736, 0.2928, 0.7414, 0.3489, 0.4919, 0.8488, 0.4928, 0.8545, 0.4775, 0.8539, 0.4738, 0.8494, 0.4914, 0.8441, 0.4919, 0.8488, 0.4738, 0.8494, 0.4792, 0.8448, 0.7263, 0.3457, 0.704, 0.3428, 0.704, 0.2913, 0.7233, 0.2913, 0.7414, 0.3489, 0.736, 0.2928, 0.9828, 0.4125, 0.9828, 0.4278, 0.3412, 0.423, 0.3454, 0.3879, 0.585, 0.2224, 0.585, 0.2346, 0.3061, 0.2729, 0.3323, 0.2703, 0.3332, 0.3867, 0.3061, 0.3852, 0.3449, 0.4343, 0.3417, 0.4174, 0.348, 0.4207, 0.3496, 0.435, 0.3417, 0.4174, 0.3375, 0.3938, 0.3464, 0.3946, 0.348, 0.4207, 0.3925, 0.5216, 0.5097, 0.5216, 0.5097, 0.6387, 0.3925, 0.6387, 0.3332, 0.3867, 0.3454, 0.3879, 0.3464, 0.3946, 0.3375, 0.3938, 0.3358, 0.4191, 0.3332, 0.3867, 0.3375, 0.3938, 0.3417, 0.4174, 0.3399, 0.4403, 0.3358, 0.4191, 0.3417, 0.4174, 0.3449, 0.4343, 0.5087, 0.8755, 0.5507, 0.8737, 0.5908, 0.9568, 0.5707, 0.9565, 0.5507, 0.8737, 0.6096, 0.8774, 0.6201, 0.9584, 0.5908, 0.9568, 0.7796, 0.8738, 0.7902, 0.8755, 0.7845, 0.9565, 0.7796, 0.959, 0.7948, 0.7081, 0.7845, 0.7137, 0.7845, 0.627, 0.7886, 0.6271, 0.7875, 0.6214, 0.7845, 0.6214, 0.7845, 0.6157, 0.7875, 0.6157, 0.7886, 0.6271, 0.7845, 0.627, 0.7845, 0.6214, 0.7875, 0.6214, 0.704, 0.5576, 0.7074, 0.5567, 0.7069, 0.5703, 0.704, 0.5706, 0.352, 0.1435, 0.3538, 0.08048, 0.4036, 0.07245, 0.4061, 0.1101, 0.3538, 0.08048, 0.3613, 0.07305, 0.4027, 0.06893, 0.4036, 0.07245, 0.8397, 0.7422, 0.8351, 0.7333, 0.8812, 0.7433, 0.8811, 0.7465, 0.5522, 0.8496, 0.552, 0.8441, 0.5898, 0.8345, 0.5909, 0.8395, 0.7546, 0.5569, 0.7514, 0.4873, 0.8054, 0.5259, 0.8006, 0.5643, 0.3564, 0.1496, 0.352, 0.1435, 0.4061, 0.1101, 0.4104, 0.1118, 0.8857, 0.7456, 0.8858, 0.7437, 0.8921, 0.7447, 0.8957, 0.7459, 0.8863, 0.7482, 0.8857, 0.7456, 0.8957, 0.7459, 0.8929, 0.7485, 0.4182, 0.06738, 0.4138, 0.07125, 0.4145, 0.05845, 0.4173, 0.0561, 0.4138, 0.07125, 0.4036, 0.07245, 0.4079, 0.0593, 0.4145, 0.05845, 0.8006, 0.5643, 0.8104, 0.5651, 0.8115, 0.5779, 0.8052, 0.5773, 0.8811, 0.7465, 0.8812, 0.7433, 0.8858, 0.7437, 0.8857, 0.7456, 0.3925, 0.5216, 0.5097, 0.5216, 0.5097, 0.6387, 0.3925, 0.6387, 0.3925, 0.5216, 0.5097, 0.5216, 0.5097, 0.6387, 0.3925, 0.6387, 0.3925, 0.5216, 0.5097, 0.5216, 0.5097, 0.6387, 0.3925, 0.6387, 0.3925, 0.5216, 0.5097, 0.5216, 0.5097, 0.6387, 0.3925, 0.6387, 0.3925, 0.5216, 0.5097, 0.5216, 0.5097, 0.6387, 0.3925, 0.6387, 0.3925, 0.5216, 0.5097, 0.5216, 0.5097, 0.6387, 0.3925, 0.6387, 0.3925, 0.5216, 0.5097, 0.5216, 0.5097, 0.6387, 0.3925, 0.6387, 0.3925, 0.5216, 0.5097, 0.5216, 0.5097, 0.6387, 0.3925, 0.6387, 0.8047, 0.7469, 0.8011, 0.7387, 0.8244, 0.7382, 0.8211, 0.7465, 0.813, 0.7502, 0.8011, 0.7387, 0.8044, 0.7304, 0.8126, 0.7269, 0.8208, 0.7301, 0.8244, 0.7382, 0.3925, 0.5216, 0.5097, 0.5216, 0.5097, 0.6387, 0.3925, 0.6387, 0.3925, 0.5216, 0.5097, 0.5216, 0.5097, 0.6387, 0.3925, 0.6387, 0.3925, 0.5216, 0.5097, 0.5216, 0.5097, 0.6387, 0.3925, 0.6387, 0.3925, 0.5216, 0.5097, 0.5216, 0.5097, 0.6387, 0.3925, 0.6387, 0.3925, 0.5216, 0.5097, 0.5216, 0.5097, 0.6387, 0.3925, 0.6387, 0.3925, 0.5216, 0.5097, 0.5216, 0.5097, 0.6387, 0.3925, 0.6387, 0.3925, 0.5216, 0.5097, 0.5216, 0.5097, 0.6387, 0.3925, 0.6387, 0.3925, 0.5216, 0.5097, 0.5216, 0.5097, 0.6387, 0.3925, 0.6387, 0.3925, 0.5216, 0.5097, 0.5216, 0.5097, 0.6387, 0.3925, 0.6387, 0.3925, 0.5216, 0.5097, 0.5216, 0.5097, 0.6387, 0.3925, 0.6387, 0.3925, 0.5216, 0.5097, 0.5216, 0.5097, 0.6387, 0.3925, 0.6387, 0.3925, 0.5216, 0.5097, 0.5216, 0.5097, 0.6387, 0.3925, 0.6387, 0.3925, 0.5216, 0.5097, 0.5216, 0.5097, 0.6387, 0.3925, 0.6387, 0.3925, 0.5216, 0.5097, 0.5216, 0.5097, 0.6387, 0.3925, 0.6387, 0.7586, 0.8291, 0.7759, 0.829, 0.7754, 0.8298, 0.757, 0.8347, 0.7754, 0.8298, 0.7796, 0.8291, 0.7796, 0.8345, 0.7778, 0.8341, 0.7754, 0.8312, 0.3925, 0.5216, 0.5097, 0.5216, 0.5097, 0.6387, 0.3925, 0.6387, 0.6528, 0.4291, 0.4251, 0.4671, 0.4251, 0.4278, 0.6666, 0.3489, 0.3061, 0.3852, 0.3061, 0.4174, 0.2763, 0.4191, 0.279, 0.3867, 0.2667, 0.3879, 0.02719, 0.2224, 0.02719, 0.2101, 0.2655, 0.2699, 0.2823, 0.7357, 0.4605, 0.7357, 0.4718, 0.7402, 0.2835, 0.7408, 0.3061, 0.4174, 0.3061, 0.4379, 0.2723, 0.4403, 0.2763, 0.4191, 0.7774, 0.8277, 0.7796, 0.8268, 0.7796, 0.8291, 0.7754, 0.8298, 0.7759, 0.829, 0.3061, 0.5032, 0.3061, 0.5581, 0.2869, 0.5542, 0.281, 0.5048, 0.3925, 0.5216, 0.5097, 0.5216, 0.5097, 0.6387, 0.3925, 0.6387, 0.2655, 0.2699, 0.02719, 0.2101, 0.02719, 0.1694, 0.2511, 0.2007, 0.3925, 0.5216, 0.5097, 0.5216, 0.5097, 0.6387, 0.3925, 0.6387, 0.3061, 0.1554, 0.3061, 0.2087, 0.2813, 0.2067, 0.283, 0.1536, 0.7662, 0.8529, 0.7778, 0.8341, 0.7796, 0.8345, 0.7796, 0.8569, 0.3925, 0.5216, 0.5097, 0.5216, 0.5097, 0.6387, 0.3925, 0.6387, 0.3925, 0.5216, 0.5097, 0.5216, 0.5097, 0.6387, 0.3925, 0.6387, 0.6719, 0.2928, 0.4251, 0.4125, 0.4251, 0.3972, 0.6665, 0.2192, 0.7796, 0.8197, 0.7796, 0.8268, 0.7774, 0.8277, 0.7691, 0.8215, 0.6846, 0.2913, 0.6821, 0.2191, 0.704, 0.2184, 0.704, 0.2913, 0.2823, 0.7357, 0.2689, 0.7333, 0.2594, 0.7267, 0.289, 0.7325, 0.6821, 0.2191, 0.6856, 0.1903, 0.704, 0.1962, 0.704, 0.2184, 0.757, 0.8347, 0.7754, 0.8298, 0.7754, 0.8312, 0.757, 0.8392, 0.5409, 0.7364, 0.4968, 0.7368, 0.4976, 0.731, 0.537, 0.7333, 0.537, 0.7398, 0.4963, 0.7414, 0.4968, 0.7368, 0.5409, 0.7364, 0.484, 0.7407, 0.4718, 0.7402, 0.4605, 0.7357, 0.4786, 0.7361, 0.4786, 0.7361, 0.4605, 0.7357, 0.4671, 0.7325, 0.4823, 0.7317, 0.3061, 0.2087, 0.3061, 0.2729, 0.2799, 0.2703, 0.2813, 0.2067, 0.6777, 0.4279, 0.6816, 0.3457, 0.704, 0.3428, 0.704, 0.4278, 0.289, 0.7325, 0.4671, 0.7325, 0.4605, 0.7357, 0.2823, 0.7357, 0.7662, 0.8529, 0.757, 0.8392, 0.7754, 0.8312, 0.7778, 0.8341, 0.6821, 0.2191, 0.6665, 0.2192, 0.6711, 0.1896, 0.6856, 0.1903, 0.6777, 0.4279, 0.6528, 0.4291, 0.6666, 0.3489, 0.6816, 0.3457, 0.6846, 0.2913, 0.6719, 0.2928, 0.6665, 0.2192, 0.6821, 0.2191, 0.6727, 0.4798, 0.6566, 0.4873, 0.6528, 0.4291, 0.6777, 0.4279, 0.6691, 0.5542, 0.6937, 0.5446, 0.704, 0.552, 0.704, 0.5611, 0.202, 0.7191, 0.1997, 0.734, 0.1547, 0.7399, 0.1478, 0.7235, 0.1985, 0.7413, 0.153, 0.7459, 0.1547, 0.7399, 0.1997, 0.734, 0.1416, 0.7093, 0.1577, 0.7014, 0.1665, 0.7031, 0.1543, 0.7156, 0.2835, 0.7408, 0.2664, 0.7427, 0.2689, 0.7333, 0.2823, 0.7357, 0.2017, 0.7574, 0.1548, 0.7573, 0.153, 0.7459, 0.1985, 0.7413, 0.704, 0.53, 0.704, 0.5576, 0.7006, 0.5567, 0.7005, 0.5307, 0.3925, 0.5216, 0.5097, 0.5216, 0.5097, 0.6387, 0.3925, 0.6387, 0.6777, 0.4279, 0.704, 0.4278, 0.704, 0.4398, 0.6934, 0.4438, 0.6946, 0.4857, 0.6727, 0.4798, 0.6777, 0.4279, 0.6934, 0.4438, 0.7796, 0.959, 0.7796, 0.9693, 0.7755, 0.9673, 0.7748, 0.9565, 0.5957, 0.6287, 0.6006, 0.6174, 0.6265, 0.6162, 0.625, 0.6271, 0.283, 0.1536, 0.2601, 0.1435, 0.2584, 0.08048, 0.2777, 0.07833, 0.2291, 0.7651, 0.229, 0.7562, 0.2664, 0.7427, 0.2661, 0.7569, 0.279, 0.3867, 0.2667, 0.3879, 0.2655, 0.2699, 0.2799, 0.2703, 0.2835, 0.7408, 0.2857, 0.7442, 0.2714, 0.7456, 0.2664, 0.7427, 0.2799, 0.2703, 0.2655, 0.2699, 0.2511, 0.2007, 0.2813, 0.2067, 0.0875, 0.764, 0.0875, 0.7564, 0.1548, 0.7573, 0.1522, 0.7639, 0.3925, 0.5216, 0.5097, 0.5216, 0.5097, 0.6387, 0.3925, 0.6387, 0.303, 0.06601, 0.3061, 0.06221, 0.3061, 0.07695, 0.2955, 0.06541, 0.3925, 0.5216, 0.5097, 0.5216, 0.5097, 0.6387, 0.3925, 0.6387, 0.6565, 0.5713, 0.6533, 0.5569, 0.6691, 0.5542, 0.6715, 0.5701, 0.6715, 0.5701, 0.6691, 0.5542, 0.704, 0.5611, 0.6942, 0.5704, 0.3925, 0.5216, 0.5097, 0.5216, 0.5097, 0.6387, 0.3925, 0.6387, 0.2779, 0.06477, 0.2777, 0.07833, 0.2584, 0.08048, 0.2582, 0.06446, 0.3925, 0.5216, 0.5097, 0.5216, 0.5097, 0.6387, 0.3925, 0.6387, 0.2955, 0.06541, 0.3061, 0.07695, 0.2777, 0.07833, 0.2779, 0.06477, 0.3925, 0.5216, 0.5097, 0.5216, 0.5097, 0.6387, 0.3925, 0.6387, 0.3925, 0.5216, 0.5097, 0.5216, 0.5097, 0.6387, 0.3925, 0.6387, 0.3925, 0.5216, 0.5097, 0.5216, 0.5097, 0.6387, 0.3925, 0.6387, 0.3925, 0.5216, 0.5097, 0.5216, 0.5097, 0.6387, 0.3925, 0.6387, 0.3925, 0.5216, 0.5097, 0.5216, 0.5097, 0.6387, 0.3925, 0.6387, 0.3925, 0.5216, 0.5097, 0.5216, 0.5097, 0.6387, 0.3925, 0.6387, 0.3925, 0.5216, 0.5097, 0.5216, 0.5097, 0.6387, 0.3925, 0.6387, 0.3925, 0.5216, 0.5097, 0.5216, 0.5097, 0.6387, 0.3925, 0.6387, 0.3925, 0.5216, 0.5097, 0.5216, 0.5097, 0.6387, 0.3925, 0.6387, 0.3925, 0.5216, 0.5097, 0.5216, 0.5097, 0.6387, 0.3925, 0.6387, 0.3925, 0.5216, 0.5097, 0.5216, 0.5097, 0.6387, 0.3925, 0.6387, 0.3925, 0.5216, 0.5097, 0.5216, 0.5097, 0.6387, 0.3925, 0.6387, 0.3925, 0.5216, 0.5097, 0.5216, 0.5097, 0.6387, 0.3925, 0.6387, 0.3925, 0.5216, 0.5097, 0.5216, 0.5097, 0.6387, 0.3925, 0.6387, 0.3925, 0.5216, 0.5097, 0.5216, 0.5097, 0.6387, 0.3925, 0.6387, 0.3925, 0.5216, 0.5097, 0.5216, 0.5097, 0.6387, 0.3925, 0.6387, 0.2017, 0.1118, 0.1911, 0.1044, 0.1955, 0.1035, 0.2061, 0.1101, 0.2813, 0.2067, 0.2511, 0.2007, 0.2601, 0.1435, 0.283, 0.1536, 0.5756, 0.6291, 0.5832, 0.6183, 0.6006, 0.6174, 0.5957, 0.6287, 0.6937, 0.5446, 0.6691, 0.5542, 0.6727, 0.4798, 0.6946, 0.4857, 0.704, 0.5117, 0.704, 0.53, 0.7005, 0.5307, 0.6998, 0.5133, 0.6691, 0.5542, 0.6533, 0.5569, 0.6566, 0.4873, 0.6727, 0.4798, 0.3061, 0.07695, 0.3061, 0.1554, 0.283, 0.1536, 0.2777, 0.07833, 0.6073, 0.5643, 0.5975, 0.5651, 0.5919, 0.5335, 0.6025, 0.5259, 0.1984, 0.07125, 0.1955, 0.1035, 0.1911, 0.1044, 0.194, 0.06738, 0.639, 0.7477, 0.602, 0.7529, 0.6033, 0.748, 0.6349, 0.7447, 0.5957, 0.746, 0.6033, 0.748, 0.602, 0.7529, 0.5946, 0.751, 0.687, 0.7517, 0.6827, 0.7482, 0.6833, 0.7456, 0.6879, 0.7465, 0.6349, 0.7447, 0.6881, 0.7447, 0.6907, 0.7459, 0.639, 0.7477, 0.2061, 0.1101, 0.1955, 0.1035, 0.1984, 0.07125, 0.2086, 0.07245, 0.1934, 0.6953, 0.1665, 0.7031, 0.1577, 0.7014, 0.1939, 0.6896, 0.2267, 0.7086, 0.2147, 0.6942, 0.235, 0.699, 0.2514, 0.7076, 0.2514, 0.7076, 0.235, 0.699, 0.2367, 0.6966, 0.2562, 0.6992, 0.2558, 0.709, 0.2514, 0.7076, 0.2562, 0.6992, 0.2604, 0.6994, 0.2293, 0.7112, 0.2267, 0.7086, 0.2514, 0.7076, 0.2558, 0.709, 0.1365, 0.7115, 0.1416, 0.7093, 0.1543, 0.7156, 0.1514, 0.7188, 0.1514, 0.7188, 0.1543, 0.7156, 0.1994, 0.7109, 0.2009, 0.7146, 0.1543, 0.7156, 0.1665, 0.7031, 0.1934, 0.6953, 0.1994, 0.7109, 0.2147, 0.6942, 0.1934, 0.6953, 0.1939, 0.6896, 0.2131, 0.6901, 0.1522, 0.7639, 0.1548, 0.7573, 0.2017, 0.7574, 0.2017, 0.765, 0.229, 0.7562, 0.2017, 0.7574, 0.1985, 0.7413, 0.2286, 0.7363, 0.2286, 0.7363, 0.1985, 0.7413, 0.1997, 0.734, 0.2295, 0.7287, 0.2314, 0.7144, 0.2295, 0.7287, 0.1997, 0.734, 0.202, 0.7191, 0.3061, 0.4757, 0.3061, 0.5032, 0.281, 0.5048, 0.2783, 0.4773, 0.7774, 0.8277, 0.7759, 0.829, 0.7586, 0.8291, 0.7691, 0.8215, 0.1478, 0.7235, 0.1547, 0.7399, 0.0875, 0.7464, 0.0875, 0.7326, 0.153, 0.7459, 0.0875, 0.7509, 0.0875, 0.7464, 0.1547, 0.7399, 0.3061, 0.5581, 0.3061, 0.6189, 0.2955, 0.6189, 0.2869, 0.5542, 0.7672, 0.7911, 0.771, 0.7308, 0.7845, 0.7308, 0.7845, 0.7731, 0.1548, 0.7573, 0.0875, 0.7564, 0.0875, 0.7509, 0.153, 0.7459, 0.1478, 0.7235, 0.1514, 0.7188, 0.2009, 0.7146, 0.202, 0.7191, 0.1298, 0.7157, 0.1365, 0.7115, 0.1514, 0.7188, 0.1478, 0.7235, 0.2314, 0.7144, 0.2293, 0.7112, 0.2558, 0.709, 0.2602, 0.7119, 0.2602, 0.7119, 0.2558, 0.709, 0.2604, 0.6994, 0.266, 0.7007, 0.202, 0.7191, 0.2009, 0.7146, 0.2293, 0.7112, 0.2314, 0.7144, 0.3061, 0.4379, 0.3061, 0.4757, 0.2783, 0.4773, 0.2723, 0.4403, 0.2602, 0.7119, 0.2594, 0.7267, 0.2295, 0.7287, 0.2314, 0.7144, 0.2689, 0.7333, 0.2286, 0.7363, 0.2295, 0.7287, 0.2594, 0.7267, 0.2664, 0.7427, 0.229, 0.7562, 0.2286, 0.7363, 0.2689, 0.7333, 0.235, 0.699, 0.2147, 0.6942, 0.2131, 0.6901, 0.2367, 0.6966, 0.2009, 0.7146, 0.1994, 0.7109, 0.2267, 0.7086, 0.2293, 0.7112, 0.1994, 0.7109, 0.1934, 0.6953, 0.2147, 0.6942, 0.2267, 0.7086, 0.2017, 0.765, 0.2017, 0.7574, 0.229, 0.7562, 0.2291, 0.7651, 0.3925, 0.5216, 0.5097, 0.5216, 0.5097, 0.6387, 0.3925, 0.6387, 0.6816, 0.3457, 0.6666, 0.3489, 0.6719, 0.2928, 0.6846, 0.2913, 0.4968, 0.7368, 0.4786, 0.7361, 0.4823, 0.7317, 0.4976, 0.731, 0.4963, 0.7414, 0.484, 0.7407, 0.4786, 0.7361, 0.4968, 0.7368, 0.6816, 0.3457, 0.6846, 0.2913, 0.704, 0.2913, 0.704, 0.3428, 0.6666, 0.3489, 0.4251, 0.4278, 0.4251, 0.4125, 0.6719, 0.2928, 0.271, 0.423, 0.02719, 0.2346, 0.02719, 0.2224, 0.2667, 0.3879, 0.3061, 0.2729, 0.3061, 0.3852, 0.279, 0.3867, 0.2799, 0.2703, 0.2673, 0.4343, 0.2625, 0.435, 0.2641, 0.4207, 0.2705, 0.4174, 0.2705, 0.4174, 0.2641, 0.4207, 0.2657, 0.3946, 0.2747, 0.3938, 0.3925, 0.5216, 0.5097, 0.5216, 0.5097, 0.6387, 0.3925, 0.6387, 0.279, 0.3867, 0.2747, 0.3938, 0.2657, 0.3946, 0.2667, 0.3879, 0.2763, 0.4191, 0.2705, 0.4174, 0.2747, 0.3938, 0.279, 0.3867, 0.2723, 0.4403, 0.2673, 0.4343, 0.2705, 0.4174, 0.2763, 0.4191, 0.5136, 0.71, 0.5756, 0.6291, 0.5957, 0.6287, 0.5555, 0.7118, 0.5555, 0.7118, 0.5957, 0.6287, 0.625, 0.6271, 0.6144, 0.7081, 0.7796, 0.8738, 0.7796, 0.959, 0.7748, 0.9565, 0.7691, 0.8755, 0.7742, 0.7081, 0.7804, 0.6271, 0.7845, 0.627, 0.7845, 0.7137, 0.7815, 0.6214, 0.7815, 0.6157, 0.7845, 0.6157, 0.7845, 0.6214, 0.7804, 0.6271, 0.7815, 0.6214, 0.7845, 0.6214, 0.7845, 0.627, 0.704, 0.5576, 0.704, 0.5706, 0.701, 0.5703, 0.7006, 0.5567, 0.2601, 0.1435, 0.2061, 0.1101, 0.2086, 0.07245, 0.2584, 0.08048, 0.2584, 0.08048, 0.2086, 0.07245, 0.2095, 0.06893, 0.2508, 0.07305, 0.7293, 0.7422, 0.6879, 0.7465, 0.6878, 0.7433, 0.7339, 0.7333, 0.5571, 0.7359, 0.5957, 0.746, 0.5946, 0.751, 0.5568, 0.7414, 0.6533, 0.5569, 0.6073, 0.5643, 0.6025, 0.5259, 0.6566, 0.4873, 0.2558, 0.1496, 0.2017, 0.1118, 0.2061, 0.1101, 0.2601, 0.1435, 0.6833, 0.7456, 0.6733, 0.7459, 0.6769, 0.7447, 0.6832, 0.7437, 0.6827, 0.7482, 0.6761, 0.7485, 0.6733, 0.7459, 0.6833, 0.7456, 0.194, 0.06738, 0.1949, 0.0561, 0.1977, 0.05845, 0.1984, 0.07125, 0.1984, 0.07125, 0.1977, 0.05845, 0.2043, 0.0593, 0.2086, 0.07245, 0.6073, 0.5643, 0.6027, 0.5773, 0.5964, 0.5779, 0.5975, 0.5651, 0.6879, 0.7465, 0.6833, 0.7456, 0.6832, 0.7437, 0.6878, 0.7433, 0.3925, 0.5216, 0.5097, 0.5216, 0.5097, 0.6387, 0.3925, 0.6387, 0.3925, 0.5216, 0.5097, 0.5216, 0.5097, 0.6387, 0.3925, 0.6387, 0.3925, 0.5216, 0.5097, 0.5216, 0.5097, 0.6387, 0.3925, 0.6387, 0.3925, 0.5216, 0.5097, 0.5216, 0.5097, 0.6387, 0.3925, 0.6387, 0.3925, 0.5216, 0.5097, 0.5216, 0.5097, 0.6387, 0.3925, 0.6387, 0.3925, 0.5216, 0.5097, 0.5216, 0.5097, 0.6387, 0.3925, 0.6387, 0.3925, 0.5216, 0.5097, 0.5216, 0.5097, 0.6387, 0.3925, 0.6387, 0.3925, 0.5216, 0.5097, 0.5216, 0.5097, 0.6387, 0.3925, 0.6387, 0.7643, 0.7469, 0.756, 0.7502, 0.7479, 0.7465, 0.7446, 0.7382, 0.7679, 0.7387, 0.7679, 0.7387, 0.7446, 0.7382, 0.7482, 0.7301, 0.7564, 0.7269, 0.7646, 0.7304, 0.3925, 0.5216, 0.5097, 0.5216, 0.5097, 0.6387, 0.3925, 0.6387, 0.3925, 0.5216, 0.5097, 0.5216, 0.5097, 0.6387, 0.3925, 0.6387, 0.3925, 0.5216, 0.5097, 0.5216, 0.5097, 0.6387, 0.3925, 0.6387, 0.3925, 0.5216, 0.5097, 0.5216, 0.5097, 0.6387, 0.3925, 0.6387, 0.3925, 0.5216, 0.5097, 0.5216, 0.5097, 0.6387, 0.3925, 0.6387, 0.3925, 0.5216, 0.5097, 0.5216, 0.5097, 0.6387, 0.3925, 0.6387, 0.3925, 0.5216, 0.5097, 0.5216, 0.5097, 0.6387, 0.3925, 0.6387, 0.3925, 0.5216, 0.5097, 0.5216, 0.5097, 0.6387, 0.3925, 0.6387, 0.3925, 0.5216, 0.5097, 0.5216, 0.5097, 0.6387, 0.3925, 0.6387, 0.3925, 0.5216, 0.5097, 0.5216, 0.5097, 0.6387, 0.3925, 0.6387, 0.3925, 0.5216, 0.5097, 0.5216, 0.5097, 0.6387, 0.3925, 0.6387, 0.3925, 0.5216, 0.5097, 0.5216, 0.5097, 0.6387, 0.3925, 0.6387, 0.3925, 0.5216, 0.5097, 0.5216, 0.5097, 0.6387, 0.3925, 0.6387, 0.3925, 0.5216, 0.5097, 0.5216, 0.5097, 0.6387, 0.3925, 0.6387])
me_cube.materials.append(mat_top_material)
me_cube.materials.append(mat_bottom_material)
me_cube.materials.append(mat_right_material)
me_cube.materials.append(mat_left_material)
me_cube.materials.append(mat_material)
me_cube.materials.append(mat_back_material)
me_cube.materials.append(mat_material)
me_cube.use_mirror_vertex_groups = False
me_cube.update()

# ---- objects
ob_jet = bpy.data.objects.new('Jet', me_cube)
ob_area = bpy.data.objects.new('Area', light_area)
ob_area_001 = bpy.data.objects.new('Area.001', light_area_001)
ob_area_002 = bpy.data.objects.new('Area.002', light_area_002)
ob_area_003 = bpy.data.objects.new('Area.003', light_area_003)
ob_camera = bpy.data.objects.new('Camera', cam_camera)

# ---- transforms, parenting, visibility, modifiers, constraints
ob_jet.location = (0.0, 0.0, 0.0)
ob_jet.lock_rotations_4d = False
ob_jet.empty_display_type = 'ARROWS'
ob_jet.lineart.crease_threshold = 0.0
_vg = ob_jet.vertex_groups.new(name='Front')
_vg = ob_jet.vertex_groups.new(name='Back')
_vg = ob_jet.vertex_groups.new(name='Left')
_vg = ob_jet.vertex_groups.new(name='Right')
_vg = ob_jet.vertex_groups.new(name='Top')
_vg = ob_jet.vertex_groups.new(name='Bottom')
ob_area.location = (3.07, 1.63, -7.579)
ob_area.rotation_euler = (-2.906, 0.1525, -1.372)
ob_area_001.location = (7.745, -8.502, 7.338)
ob_area_001.rotation_euler = (-5.362, -0.3983, 1.361)
ob_area_002.location = (-15.13, -3.82, 7.426)
ob_area_002.rotation_euler = (-5.235, -0.3617, -7.047)
ob_area_003.location = (5.701, 10.01, 8.883)
ob_area_003.rotation_euler = (-5.556, -0.2722, 2.415)
ob_camera.location = (15.9, -25.16, 10.06)
ob_camera.rotation_euler = (1.275, -1.197e-06, 0.5041)

# ---- collection membership
col_collection.objects.link(ob_jet)
col_collection.objects.link(ob_area)
col_collection.objects.link(ob_area_001)
col_collection.objects.link(ob_area_002)
col_collection.objects.link(ob_area_003)
col_collection.objects.link(ob_camera)

# ---- scene / render settings (as saved in the file)
scene.camera = ob_camera
scene.frame_start = 1; scene.frame_end = 250; scene.frame_set(1)
scene.render.engine = 'BLENDER_WORKBENCH'
scene.render.resolution_x = 320
scene.render.resolution_y = 240
scene.render.resolution_percentage = 200
scene.cycles.sampling_pattern = 'TABULATED_SOBOL'
scene.cycles.use_light_tree = False
scene.eevee.taa_render_samples = 90
scene.eevee.use_gtao = True
scene.eevee.use_raytracing = True
scene.view_settings.look = 'High Contrast'
scene.view_settings.view_transform = 'Filmic'
scene.view_settings.exposure = 0.5369
scene.view_settings.gamma = 0.8993
bpy.context.view_layer.update()
